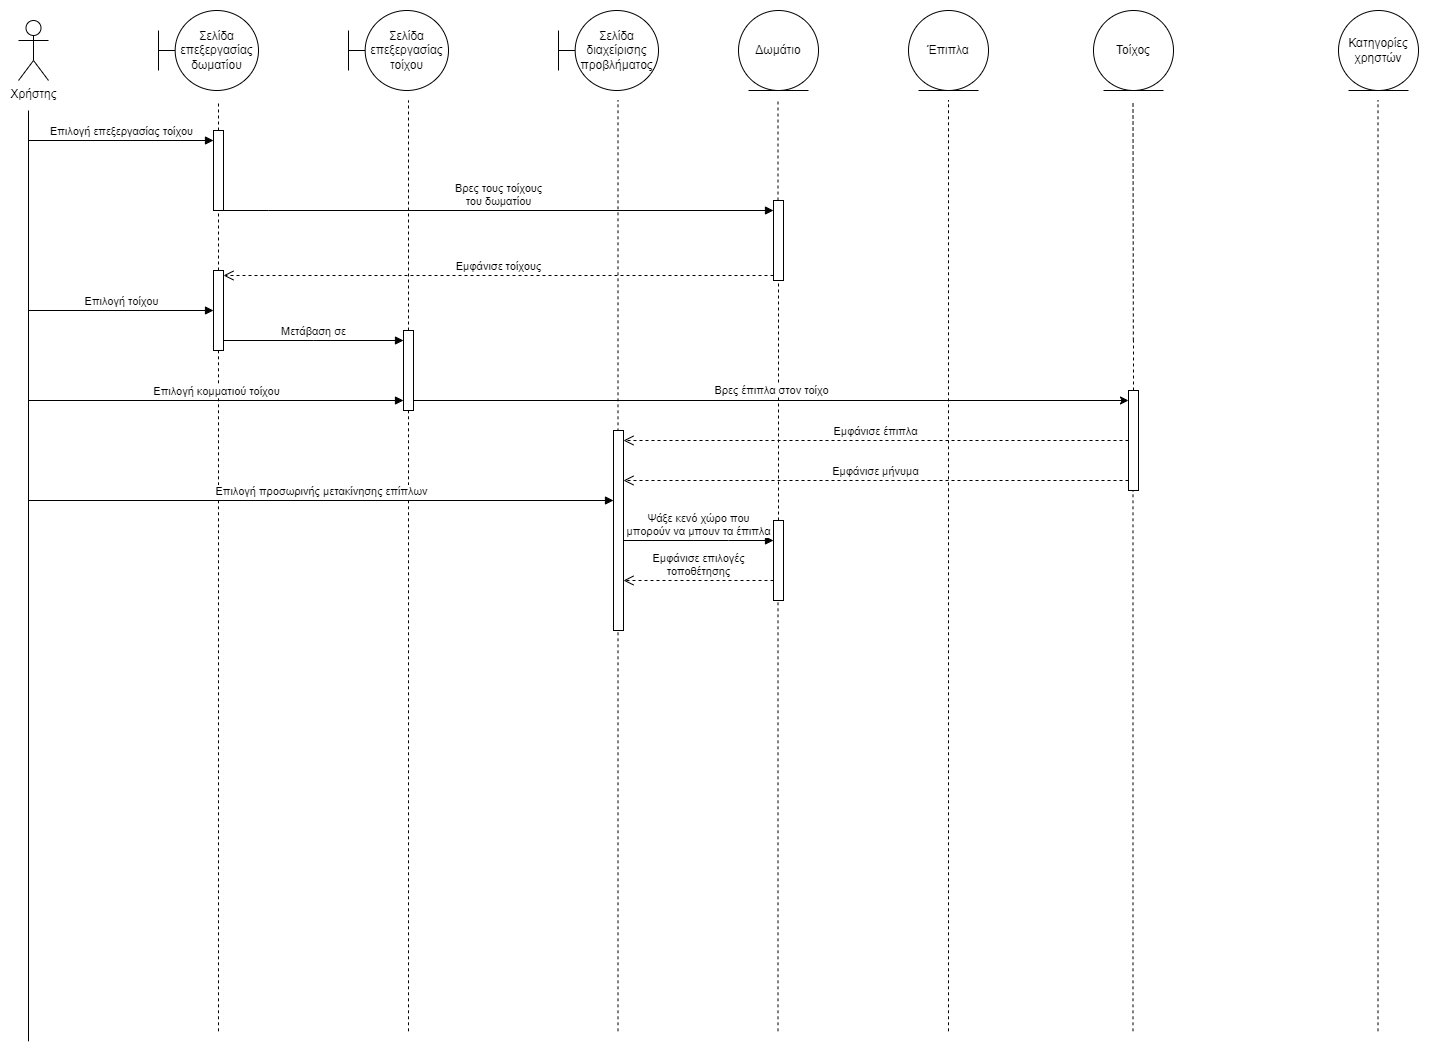

The diagram above was exported from draw.io. Its source (the exported page's mxGraphModel, read from the mxfile embedded in the PNG):
<mxGraphModel dx="1050" dy="549" grid="1" gridSize="10" guides="1" tooltips="1" connect="1" arrows="1" fold="1" page="1" pageScale="1" pageWidth="850" pageHeight="1100" math="0" shadow="0">
  <root>
    <mxCell id="0" />
    <mxCell id="1" parent="0" />
    <mxCell id="VJKl4DlatJGFIEf1d84z-1" value="Χρήστης" style="shape=umlActor;verticalLabelPosition=bottom;verticalAlign=top;html=1;" vertex="1" parent="1">
      <mxGeometry x="110" y="40" width="30" height="60" as="geometry" />
    </mxCell>
    <mxCell id="VJKl4DlatJGFIEf1d84z-2" value="Δωμάτιο" style="ellipse;shape=umlEntity;whiteSpace=wrap;html=1;" vertex="1" parent="1">
      <mxGeometry x="830" y="30" width="80" height="80" as="geometry" />
    </mxCell>
    <mxCell id="VJKl4DlatJGFIEf1d84z-3" value="Σελίδα επεξεργασίας δωματίου" style="shape=umlBoundary;whiteSpace=wrap;html=1;" vertex="1" parent="1">
      <mxGeometry x="250" y="30" width="100" height="80" as="geometry" />
    </mxCell>
    <mxCell id="VJKl4DlatJGFIEf1d84z-4" value="Έπιπλα" style="ellipse;shape=umlEntity;whiteSpace=wrap;html=1;" vertex="1" parent="1">
      <mxGeometry x="1000" y="30" width="80" height="80" as="geometry" />
    </mxCell>
    <mxCell id="VJKl4DlatJGFIEf1d84z-5" value="Τοίχος" style="ellipse;shape=umlEntity;whiteSpace=wrap;html=1;" vertex="1" parent="1">
      <mxGeometry x="1185" y="30" width="80" height="80" as="geometry" />
    </mxCell>
    <mxCell id="VJKl4DlatJGFIEf1d84z-6" value="Σελίδα επεξεργασίας τοίχου" style="shape=umlBoundary;whiteSpace=wrap;html=1;" vertex="1" parent="1">
      <mxGeometry x="440" y="30" width="100" height="80" as="geometry" />
    </mxCell>
    <mxCell id="VJKl4DlatJGFIEf1d84z-7" value="Σελίδα διαχείρισης προβλήματος" style="shape=umlBoundary;whiteSpace=wrap;html=1;" vertex="1" parent="1">
      <mxGeometry x="650" y="30" width="100" height="80" as="geometry" />
    </mxCell>
    <mxCell id="VJKl4DlatJGFIEf1d84z-8" value="Κατηγορίες χρηστών" style="ellipse;shape=umlEntity;whiteSpace=wrap;html=1;" vertex="1" parent="1">
      <mxGeometry x="1430" y="30" width="80" height="80" as="geometry" />
    </mxCell>
    <mxCell id="VJKl4DlatJGFIEf1d84z-9" value="" style="endArrow=none;html=1;rounded=0;" edge="1" parent="1">
      <mxGeometry width="50" height="50" relative="1" as="geometry">
        <mxPoint x="120" y="1060.800048828125" as="sourcePoint" />
        <mxPoint x="120" y="130" as="targetPoint" />
      </mxGeometry>
    </mxCell>
    <mxCell id="VJKl4DlatJGFIEf1d84z-10" value="" style="endArrow=none;dashed=1;html=1;rounded=0;" edge="1" parent="1" source="VJKl4DlatJGFIEf1d84z-22">
      <mxGeometry width="50" height="50" relative="1" as="geometry">
        <mxPoint x="310" y="1050.800048828125" as="sourcePoint" />
        <mxPoint x="310" y="120" as="targetPoint" />
      </mxGeometry>
    </mxCell>
    <mxCell id="VJKl4DlatJGFIEf1d84z-11" value="" style="endArrow=none;dashed=1;html=1;rounded=0;" edge="1" parent="1" source="VJKl4DlatJGFIEf1d84z-28">
      <mxGeometry width="50" height="50" relative="1" as="geometry">
        <mxPoint x="869.5" y="1050.800048828125" as="sourcePoint" />
        <mxPoint x="869.5" y="120" as="targetPoint" />
      </mxGeometry>
    </mxCell>
    <mxCell id="VJKl4DlatJGFIEf1d84z-12" value="" style="endArrow=none;dashed=1;html=1;rounded=0;" edge="1" parent="1">
      <mxGeometry width="50" height="50" relative="1" as="geometry">
        <mxPoint x="1040" y="1050.800048828125" as="sourcePoint" />
        <mxPoint x="1040" y="120" as="targetPoint" />
      </mxGeometry>
    </mxCell>
    <mxCell id="VJKl4DlatJGFIEf1d84z-13" value="" style="endArrow=none;dashed=1;html=1;rounded=0;" edge="1" parent="1">
      <mxGeometry width="50" height="50" relative="1" as="geometry">
        <mxPoint x="1224.8529411764705" y="360" as="sourcePoint" />
        <mxPoint x="1224.5" y="120" as="targetPoint" />
      </mxGeometry>
    </mxCell>
    <mxCell id="VJKl4DlatJGFIEf1d84z-15" value="" style="endArrow=none;dashed=1;html=1;rounded=0;" edge="1" parent="1" source="VJKl4DlatJGFIEf1d84z-36">
      <mxGeometry width="50" height="50" relative="1" as="geometry">
        <mxPoint x="500" y="1050.800048828125" as="sourcePoint" />
        <mxPoint x="500" y="120" as="targetPoint" />
      </mxGeometry>
    </mxCell>
    <mxCell id="VJKl4DlatJGFIEf1d84z-16" value="" style="endArrow=none;dashed=1;html=1;rounded=0;" edge="1" parent="1">
      <mxGeometry width="50" height="50" relative="1" as="geometry">
        <mxPoint x="709.5" y="1050.800048828125" as="sourcePoint" />
        <mxPoint x="709.5" y="120" as="targetPoint" />
      </mxGeometry>
    </mxCell>
    <mxCell id="VJKl4DlatJGFIEf1d84z-17" value="" style="endArrow=none;dashed=1;html=1;rounded=0;" edge="1" parent="1">
      <mxGeometry width="50" height="50" relative="1" as="geometry">
        <mxPoint x="1469.5" y="1050.800048828125" as="sourcePoint" />
        <mxPoint x="1469.5" y="120" as="targetPoint" />
      </mxGeometry>
    </mxCell>
    <mxCell id="VJKl4DlatJGFIEf1d84z-20" value="Επιλογή επεξεργασίας τοίχου" style="html=1;verticalAlign=bottom;endArrow=block;edgeStyle=elbowEdgeStyle;elbow=vertical;curved=0;rounded=0;" edge="1" parent="1" target="VJKl4DlatJGFIEf1d84z-22">
      <mxGeometry width="80" relative="1" as="geometry">
        <mxPoint x="120" y="160" as="sourcePoint" />
        <mxPoint x="310" y="160" as="targetPoint" />
      </mxGeometry>
    </mxCell>
    <mxCell id="VJKl4DlatJGFIEf1d84z-21" value="" style="endArrow=none;dashed=1;html=1;rounded=0;" edge="1" parent="1" source="VJKl4DlatJGFIEf1d84z-30" target="VJKl4DlatJGFIEf1d84z-22">
      <mxGeometry width="50" height="50" relative="1" as="geometry">
        <mxPoint x="310" y="1050.800048828125" as="sourcePoint" />
        <mxPoint x="310" y="120" as="targetPoint" />
      </mxGeometry>
    </mxCell>
    <mxCell id="VJKl4DlatJGFIEf1d84z-22" value="" style="html=1;points=[];perimeter=orthogonalPerimeter;outlineConnect=0;targetShapes=umlLifeline;portConstraint=eastwest;newEdgeStyle={&quot;edgeStyle&quot;:&quot;elbowEdgeStyle&quot;,&quot;elbow&quot;:&quot;vertical&quot;,&quot;curved&quot;:0,&quot;rounded&quot;:0};" vertex="1" parent="1">
      <mxGeometry x="305" y="150" width="10" height="80" as="geometry" />
    </mxCell>
    <mxCell id="VJKl4DlatJGFIEf1d84z-26" value="Βρες τους τοίχους &lt;br&gt;του δωματίου" style="html=1;verticalAlign=bottom;endArrow=block;edgeStyle=elbowEdgeStyle;elbow=vertical;curved=0;rounded=0;" edge="1" parent="1" source="VJKl4DlatJGFIEf1d84z-22" target="VJKl4DlatJGFIEf1d84z-28">
      <mxGeometry width="80" relative="1" as="geometry">
        <mxPoint x="320" y="210" as="sourcePoint" />
        <mxPoint x="420" y="230" as="targetPoint" />
        <Array as="points">
          <mxPoint x="360" y="230" />
        </Array>
        <mxPoint as="offset" />
      </mxGeometry>
    </mxCell>
    <mxCell id="VJKl4DlatJGFIEf1d84z-27" value="" style="endArrow=none;dashed=1;html=1;rounded=0;" edge="1" parent="1" source="VJKl4DlatJGFIEf1d84z-50" target="VJKl4DlatJGFIEf1d84z-28">
      <mxGeometry width="50" height="50" relative="1" as="geometry">
        <mxPoint x="869.5" y="1050.800048828125" as="sourcePoint" />
        <mxPoint x="869.5" y="120" as="targetPoint" />
      </mxGeometry>
    </mxCell>
    <mxCell id="VJKl4DlatJGFIEf1d84z-28" value="" style="html=1;points=[];perimeter=orthogonalPerimeter;outlineConnect=0;targetShapes=umlLifeline;portConstraint=eastwest;newEdgeStyle={&quot;edgeStyle&quot;:&quot;elbowEdgeStyle&quot;,&quot;elbow&quot;:&quot;vertical&quot;,&quot;curved&quot;:0,&quot;rounded&quot;:0};" vertex="1" parent="1">
      <mxGeometry x="865" y="220" width="10" height="80" as="geometry" />
    </mxCell>
    <mxCell id="VJKl4DlatJGFIEf1d84z-29" value="" style="endArrow=none;dashed=1;html=1;rounded=0;" edge="1" parent="1" target="VJKl4DlatJGFIEf1d84z-30">
      <mxGeometry width="50" height="50" relative="1" as="geometry">
        <mxPoint x="310" y="1050.800048828125" as="sourcePoint" />
        <mxPoint x="310" y="230" as="targetPoint" />
      </mxGeometry>
    </mxCell>
    <mxCell id="VJKl4DlatJGFIEf1d84z-30" value="" style="html=1;points=[];perimeter=orthogonalPerimeter;outlineConnect=0;targetShapes=umlLifeline;portConstraint=eastwest;newEdgeStyle={&quot;edgeStyle&quot;:&quot;elbowEdgeStyle&quot;,&quot;elbow&quot;:&quot;vertical&quot;,&quot;curved&quot;:0,&quot;rounded&quot;:0};" vertex="1" parent="1">
      <mxGeometry x="305" y="290" width="10" height="80" as="geometry" />
    </mxCell>
    <mxCell id="VJKl4DlatJGFIEf1d84z-31" value="Εμφάνισε τοίχους" style="html=1;verticalAlign=bottom;endArrow=open;dashed=1;endSize=8;edgeStyle=elbowEdgeStyle;elbow=vertical;curved=0;rounded=0;" edge="1" parent="1" source="VJKl4DlatJGFIEf1d84z-28" target="VJKl4DlatJGFIEf1d84z-30">
      <mxGeometry relative="1" as="geometry">
        <mxPoint x="470" y="290" as="sourcePoint" />
        <mxPoint x="380" y="300" as="targetPoint" />
      </mxGeometry>
    </mxCell>
    <mxCell id="VJKl4DlatJGFIEf1d84z-32" value="Επιλογή τοίχου" style="html=1;verticalAlign=bottom;endArrow=block;edgeStyle=elbowEdgeStyle;elbow=vertical;curved=0;rounded=0;" edge="1" parent="1" target="VJKl4DlatJGFIEf1d84z-30">
      <mxGeometry width="80" relative="1" as="geometry">
        <mxPoint x="120" y="330" as="sourcePoint" />
        <mxPoint x="310" y="360" as="targetPoint" />
      </mxGeometry>
    </mxCell>
    <mxCell id="VJKl4DlatJGFIEf1d84z-33" value="Επιλογή κομματιού τοίχου" style="html=1;verticalAlign=bottom;endArrow=block;edgeStyle=elbowEdgeStyle;elbow=vertical;curved=0;rounded=0;" edge="1" parent="1" target="VJKl4DlatJGFIEf1d84z-36">
      <mxGeometry width="80" relative="1" as="geometry">
        <mxPoint x="120" y="420" as="sourcePoint" />
        <mxPoint x="260" y="450" as="targetPoint" />
      </mxGeometry>
    </mxCell>
    <mxCell id="VJKl4DlatJGFIEf1d84z-34" value="Μετάβαση σε" style="html=1;verticalAlign=bottom;endArrow=block;edgeStyle=elbowEdgeStyle;elbow=vertical;curved=0;rounded=0;" edge="1" parent="1" source="VJKl4DlatJGFIEf1d84z-30" target="VJKl4DlatJGFIEf1d84z-36">
      <mxGeometry width="80" relative="1" as="geometry">
        <mxPoint x="315" y="370" as="sourcePoint" />
        <mxPoint x="630" y="360" as="targetPoint" />
      </mxGeometry>
    </mxCell>
    <mxCell id="VJKl4DlatJGFIEf1d84z-35" value="" style="endArrow=none;dashed=1;html=1;rounded=0;" edge="1" parent="1" target="VJKl4DlatJGFIEf1d84z-36">
      <mxGeometry width="50" height="50" relative="1" as="geometry">
        <mxPoint x="500" y="1050.800048828125" as="sourcePoint" />
        <mxPoint x="500" y="120" as="targetPoint" />
      </mxGeometry>
    </mxCell>
    <mxCell id="VJKl4DlatJGFIEf1d84z-38" value="Βρες έπιπλα στον τοίχο" style="edgeStyle=elbowEdgeStyle;rounded=0;orthogonalLoop=1;jettySize=auto;html=1;elbow=vertical;curved=0;" edge="1" parent="1" source="VJKl4DlatJGFIEf1d84z-36" target="VJKl4DlatJGFIEf1d84z-39">
      <mxGeometry y="10" relative="1" as="geometry">
        <mxPoint x="840" y="420" as="targetPoint" />
        <mxPoint as="offset" />
      </mxGeometry>
    </mxCell>
    <mxCell id="VJKl4DlatJGFIEf1d84z-36" value="" style="html=1;points=[];perimeter=orthogonalPerimeter;outlineConnect=0;targetShapes=umlLifeline;portConstraint=eastwest;newEdgeStyle={&quot;edgeStyle&quot;:&quot;elbowEdgeStyle&quot;,&quot;elbow&quot;:&quot;vertical&quot;,&quot;curved&quot;:0,&quot;rounded&quot;:0};" vertex="1" parent="1">
      <mxGeometry x="495" y="350" width="10" height="80" as="geometry" />
    </mxCell>
    <mxCell id="VJKl4DlatJGFIEf1d84z-40" value="" style="endArrow=none;dashed=1;html=1;rounded=0;" edge="1" parent="1" target="VJKl4DlatJGFIEf1d84z-39">
      <mxGeometry width="50" height="50" relative="1" as="geometry">
        <mxPoint x="1224.5" y="1050.800048828125" as="sourcePoint" />
        <mxPoint x="1224.5" y="120" as="targetPoint" />
      </mxGeometry>
    </mxCell>
    <mxCell id="VJKl4DlatJGFIEf1d84z-39" value="" style="html=1;points=[];perimeter=orthogonalPerimeter;outlineConnect=0;targetShapes=umlLifeline;portConstraint=eastwest;newEdgeStyle={&quot;edgeStyle&quot;:&quot;elbowEdgeStyle&quot;,&quot;elbow&quot;:&quot;vertical&quot;,&quot;curved&quot;:0,&quot;rounded&quot;:0};" vertex="1" parent="1">
      <mxGeometry x="1220" y="410" width="10" height="100" as="geometry" />
    </mxCell>
    <mxCell id="VJKl4DlatJGFIEf1d84z-42" value="" style="endArrow=none;dashed=1;html=1;rounded=0;" edge="1" parent="1" source="VJKl4DlatJGFIEf1d84z-39">
      <mxGeometry width="50" height="50" relative="1" as="geometry">
        <mxPoint x="1225" y="410" as="sourcePoint" />
        <mxPoint x="1225" y="360" as="targetPoint" />
      </mxGeometry>
    </mxCell>
    <mxCell id="VJKl4DlatJGFIEf1d84z-44" value="Εμφάνισε μήνυμα" style="html=1;verticalAlign=bottom;endArrow=open;dashed=1;endSize=8;edgeStyle=elbowEdgeStyle;elbow=vertical;curved=0;rounded=0;" edge="1" parent="1" target="VJKl4DlatJGFIEf1d84z-45">
      <mxGeometry relative="1" as="geometry">
        <mxPoint x="1220" y="500" as="sourcePoint" />
        <mxPoint x="860" y="490" as="targetPoint" />
      </mxGeometry>
    </mxCell>
    <mxCell id="VJKl4DlatJGFIEf1d84z-45" value="" style="html=1;points=[];perimeter=orthogonalPerimeter;outlineConnect=0;targetShapes=umlLifeline;portConstraint=eastwest;newEdgeStyle={&quot;edgeStyle&quot;:&quot;elbowEdgeStyle&quot;,&quot;elbow&quot;:&quot;vertical&quot;,&quot;curved&quot;:0,&quot;rounded&quot;:0};" vertex="1" parent="1">
      <mxGeometry x="705" y="450" width="10" height="200" as="geometry" />
    </mxCell>
    <mxCell id="VJKl4DlatJGFIEf1d84z-47" value="Εμφάνισε έπιπλα" style="html=1;verticalAlign=bottom;endArrow=open;dashed=1;endSize=8;edgeStyle=elbowEdgeStyle;elbow=vertical;curved=0;rounded=0;" edge="1" parent="1" source="VJKl4DlatJGFIEf1d84z-39" target="VJKl4DlatJGFIEf1d84z-45">
      <mxGeometry relative="1" as="geometry">
        <mxPoint x="1210" y="490" as="sourcePoint" />
        <mxPoint x="860" y="460" as="targetPoint" />
        <Array as="points">
          <mxPoint x="1080" y="460" />
        </Array>
      </mxGeometry>
    </mxCell>
    <mxCell id="VJKl4DlatJGFIEf1d84z-48" value="Επιλογή προσωρινής μετακίνησης επίπλων" style="html=1;verticalAlign=bottom;endArrow=block;edgeStyle=elbowEdgeStyle;elbow=vertical;curved=0;rounded=0;" edge="1" parent="1" target="VJKl4DlatJGFIEf1d84z-45">
      <mxGeometry width="80" relative="1" as="geometry">
        <mxPoint x="120" y="520" as="sourcePoint" />
        <mxPoint x="200" y="510" as="targetPoint" />
      </mxGeometry>
    </mxCell>
    <mxCell id="VJKl4DlatJGFIEf1d84z-49" value="Ψάξε κενό χώρο που &lt;br&gt;μπορούν να μπουν τα έπιπλα" style="html=1;verticalAlign=bottom;endArrow=block;edgeStyle=elbowEdgeStyle;elbow=vertical;curved=0;rounded=0;" edge="1" parent="1" source="VJKl4DlatJGFIEf1d84z-45" target="VJKl4DlatJGFIEf1d84z-50">
      <mxGeometry width="80" relative="1" as="geometry">
        <mxPoint x="520" y="580" as="sourcePoint" />
        <mxPoint x="470" y="570" as="targetPoint" />
        <Array as="points">
          <mxPoint x="820" y="560" />
          <mxPoint x="830" y="540" />
        </Array>
      </mxGeometry>
    </mxCell>
    <mxCell id="VJKl4DlatJGFIEf1d84z-51" value="" style="endArrow=none;dashed=1;html=1;rounded=0;" edge="1" parent="1" target="VJKl4DlatJGFIEf1d84z-50">
      <mxGeometry width="50" height="50" relative="1" as="geometry">
        <mxPoint x="869.5" y="1050.800048828125" as="sourcePoint" />
        <mxPoint x="870" y="300" as="targetPoint" />
      </mxGeometry>
    </mxCell>
    <mxCell id="VJKl4DlatJGFIEf1d84z-50" value="" style="html=1;points=[];perimeter=orthogonalPerimeter;outlineConnect=0;targetShapes=umlLifeline;portConstraint=eastwest;newEdgeStyle={&quot;edgeStyle&quot;:&quot;elbowEdgeStyle&quot;,&quot;elbow&quot;:&quot;vertical&quot;,&quot;curved&quot;:0,&quot;rounded&quot;:0};" vertex="1" parent="1">
      <mxGeometry x="865" y="540" width="10" height="80" as="geometry" />
    </mxCell>
    <mxCell id="VJKl4DlatJGFIEf1d84z-53" value="Εμφάνισε επιλογές&lt;br&gt;τοποθέτησης" style="html=1;verticalAlign=bottom;endArrow=open;dashed=1;endSize=8;edgeStyle=elbowEdgeStyle;elbow=vertical;curved=0;rounded=0;" edge="1" parent="1" source="VJKl4DlatJGFIEf1d84z-50" target="VJKl4DlatJGFIEf1d84z-45">
      <mxGeometry relative="1" as="geometry">
        <mxPoint x="820" y="620" as="sourcePoint" />
        <mxPoint x="740" y="620" as="targetPoint" />
        <Array as="points">
          <mxPoint x="800" y="600" />
        </Array>
      </mxGeometry>
    </mxCell>
  </root>
</mxGraphModel>